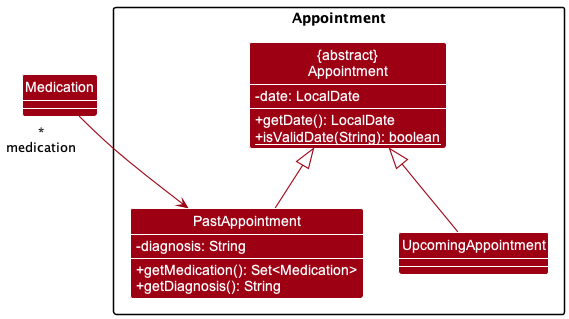

The diagram above was rendered by PlantUML. Its source (embedded in the PNG):
@startuml
!include style.puml
skinparam arrowThickness 1.1
skinparam arrowColor MODEL_COLOR
skinparam classBackgroundColor MODEL_COLOR
show members
skinparam classAttributeIconSize 0

package Appointment {
Class "{abstract}\nAppointment" as Appointment {
- date: LocalDate
+ getDate(): LocalDate
+ {static} isValidDate(String): boolean
}

Class UpcomingAppointment

Class PastAppointment {
- diagnosis: String
+ getMedication(): Set<Medication>
+ getDiagnosis(): String
}
}

Class Medication {
}

UpcomingAppointment -up-|> Appointment
PastAppointment -up-|> Appointment
Medication "*\nmedication" -->  PastAppointment

@enduml